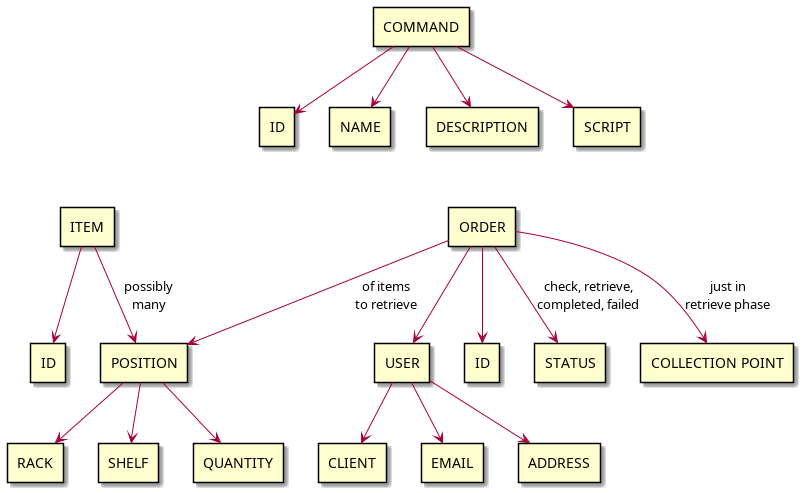

The diagram above was rendered by PlantUML. Its source (embedded in the PNG):
@startuml ontology-abstractions
skinparam componentStyle rectangle

[ID] as IID
[ITEM] --> IID
[ITEM] --> [POSITION] : possibly\nmany

[POSITION] --> [RACK]
[POSITION] --> [SHELF]
[POSITION] --> [QUANTITY]

[ID] as CID
[COMMAND] --> CID
[COMMAND] --> [NAME]
[COMMAND] --> [DESCRIPTION]
[COMMAND] --> [SCRIPT]

[USER] --> [CLIENT]
[USER] --> [EMAIL]
[USER] --> [ADDRESS]

[ID] as OID
[ORDER] --> OID
[ORDER] --> [USER]
[ORDER] --> [STATUS]            : check, retrieve,\ncompleted, failed
[ORDER] --> [COLLECTION POINT]  : just in\nretrieve phase
[ORDER] --> [POSITION]          : of items\nto retrieve

/' just graphical settings '/
[DESCRIPTION] --[hidden]> [ORDER]

@enduml